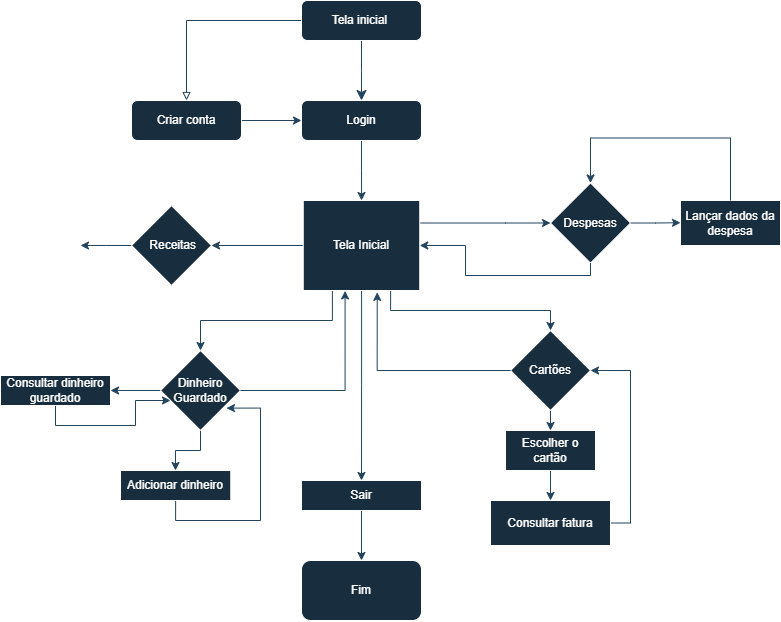

The diagram above was exported from draw.io. Its source (the exported page's mxGraphModel, read from the mxfile embedded in the PNG):
<mxGraphModel dx="1195" dy="620" grid="1" gridSize="10" guides="1" tooltips="1" connect="1" arrows="1" fold="1" page="1" pageScale="1" pageWidth="827" pageHeight="1169" math="0" shadow="0">
  <root>
    <mxCell id="WIyWlLk6GJQsqaUBKTNV-0" />
    <mxCell id="WIyWlLk6GJQsqaUBKTNV-1" parent="WIyWlLk6GJQsqaUBKTNV-0" />
    <mxCell id="WIyWlLk6GJQsqaUBKTNV-2" value="" style="rounded=0;html=1;jettySize=auto;orthogonalLoop=1;fontSize=11;endArrow=classic;endFill=1;endSize=8;strokeWidth=1;shadow=0;labelBackgroundColor=none;edgeStyle=orthogonalEdgeStyle;strokeColor=#23445D;fontColor=default;" parent="WIyWlLk6GJQsqaUBKTNV-1" source="WIyWlLk6GJQsqaUBKTNV-3" edge="1">
      <mxGeometry relative="1" as="geometry">
        <mxPoint x="411" y="110" as="targetPoint" />
        <Array as="points">
          <mxPoint x="411" y="80" />
          <mxPoint x="411" y="80" />
        </Array>
      </mxGeometry>
    </mxCell>
    <mxCell id="H4Bvnpqo0JzP5JVsTFE0-6" style="edgeStyle=orthogonalEdgeStyle;rounded=0;orthogonalLoop=1;jettySize=auto;html=1;endArrow=block;endFill=0;entryX=0.5;entryY=0;entryDx=0;entryDy=0;labelBackgroundColor=none;strokeColor=#23445D;fontColor=default;" edge="1" parent="WIyWlLk6GJQsqaUBKTNV-1" source="WIyWlLk6GJQsqaUBKTNV-3" target="H4Bvnpqo0JzP5JVsTFE0-3">
      <mxGeometry relative="1" as="geometry">
        <mxPoint x="220.99999999999977" y="30" as="targetPoint" />
      </mxGeometry>
    </mxCell>
    <mxCell id="WIyWlLk6GJQsqaUBKTNV-3" value="Tela inicial&amp;nbsp;" style="rounded=1;whiteSpace=wrap;html=1;fontSize=12;glass=0;strokeWidth=1;shadow=0;labelBackgroundColor=none;fillColor=#182E3E;strokeColor=#FFFFFF;fontColor=#FFFFFF;" parent="WIyWlLk6GJQsqaUBKTNV-1" vertex="1">
      <mxGeometry x="351" y="10" width="120" height="40" as="geometry" />
    </mxCell>
    <mxCell id="H4Bvnpqo0JzP5JVsTFE0-7" style="edgeStyle=orthogonalEdgeStyle;rounded=0;orthogonalLoop=1;jettySize=auto;html=1;entryX=0;entryY=0.5;entryDx=0;entryDy=0;endArrow=classic;endFill=1;labelBackgroundColor=none;strokeColor=#23445D;fontColor=default;" edge="1" parent="WIyWlLk6GJQsqaUBKTNV-1" source="H4Bvnpqo0JzP5JVsTFE0-3" target="H4Bvnpqo0JzP5JVsTFE0-4">
      <mxGeometry relative="1" as="geometry" />
    </mxCell>
    <mxCell id="H4Bvnpqo0JzP5JVsTFE0-3" value="Criar conta" style="rounded=1;whiteSpace=wrap;html=1;labelBackgroundColor=none;fillColor=#182E3E;strokeColor=#FFFFFF;fontColor=#FFFFFF;" vertex="1" parent="WIyWlLk6GJQsqaUBKTNV-1">
      <mxGeometry x="181" y="110" width="110" height="40" as="geometry" />
    </mxCell>
    <mxCell id="H4Bvnpqo0JzP5JVsTFE0-20" style="edgeStyle=orthogonalEdgeStyle;rounded=0;orthogonalLoop=1;jettySize=auto;html=1;labelBackgroundColor=none;strokeColor=#23445D;fontColor=default;" edge="1" parent="WIyWlLk6GJQsqaUBKTNV-1" source="H4Bvnpqo0JzP5JVsTFE0-4" target="H4Bvnpqo0JzP5JVsTFE0-21">
      <mxGeometry relative="1" as="geometry">
        <mxPoint x="375" y="230" as="targetPoint" />
      </mxGeometry>
    </mxCell>
    <mxCell id="H4Bvnpqo0JzP5JVsTFE0-4" value="Login" style="rounded=1;whiteSpace=wrap;html=1;labelBackgroundColor=none;fillColor=#182E3E;strokeColor=#FFFFFF;fontColor=#FFFFFF;" vertex="1" parent="WIyWlLk6GJQsqaUBKTNV-1">
      <mxGeometry x="351" y="110" width="120" height="40" as="geometry" />
    </mxCell>
    <mxCell id="H4Bvnpqo0JzP5JVsTFE0-26" style="edgeStyle=orthogonalEdgeStyle;rounded=0;orthogonalLoop=1;jettySize=auto;html=1;entryX=0;entryY=0.5;entryDx=0;entryDy=0;labelBackgroundColor=none;strokeColor=#23445D;fontColor=default;" edge="1" parent="WIyWlLk6GJQsqaUBKTNV-1" source="H4Bvnpqo0JzP5JVsTFE0-21" target="H4Bvnpqo0JzP5JVsTFE0-27">
      <mxGeometry relative="1" as="geometry">
        <mxPoint x="520" y="255" as="targetPoint" />
        <Array as="points">
          <mxPoint x="555" y="233" />
        </Array>
      </mxGeometry>
    </mxCell>
    <mxCell id="H4Bvnpqo0JzP5JVsTFE0-30" style="edgeStyle=orthogonalEdgeStyle;rounded=0;orthogonalLoop=1;jettySize=auto;html=1;entryX=1;entryY=0.5;entryDx=0;entryDy=0;labelBackgroundColor=none;strokeColor=#23445D;fontColor=default;" edge="1" parent="WIyWlLk6GJQsqaUBKTNV-1" source="H4Bvnpqo0JzP5JVsTFE0-21" target="H4Bvnpqo0JzP5JVsTFE0-23">
      <mxGeometry relative="1" as="geometry" />
    </mxCell>
    <mxCell id="H4Bvnpqo0JzP5JVsTFE0-31" style="edgeStyle=orthogonalEdgeStyle;rounded=0;orthogonalLoop=1;jettySize=auto;html=1;exitX=0.25;exitY=1;exitDx=0;exitDy=0;labelBackgroundColor=none;strokeColor=#23445D;fontColor=default;" edge="1" parent="WIyWlLk6GJQsqaUBKTNV-1" source="H4Bvnpqo0JzP5JVsTFE0-21" target="H4Bvnpqo0JzP5JVsTFE0-32">
      <mxGeometry relative="1" as="geometry">
        <mxPoint x="330" y="380" as="targetPoint" />
      </mxGeometry>
    </mxCell>
    <mxCell id="H4Bvnpqo0JzP5JVsTFE0-33" style="edgeStyle=orthogonalEdgeStyle;rounded=0;orthogonalLoop=1;jettySize=auto;html=1;exitX=0.75;exitY=1;exitDx=0;exitDy=0;labelBackgroundColor=none;strokeColor=#23445D;fontColor=default;" edge="1" parent="WIyWlLk6GJQsqaUBKTNV-1" source="H4Bvnpqo0JzP5JVsTFE0-21" target="H4Bvnpqo0JzP5JVsTFE0-34">
      <mxGeometry relative="1" as="geometry">
        <mxPoint x="540" y="350" as="targetPoint" />
      </mxGeometry>
    </mxCell>
    <mxCell id="H4Bvnpqo0JzP5JVsTFE0-54" style="edgeStyle=orthogonalEdgeStyle;rounded=0;orthogonalLoop=1;jettySize=auto;html=1;labelBackgroundColor=none;strokeColor=#23445D;fontColor=default;" edge="1" parent="WIyWlLk6GJQsqaUBKTNV-1" source="H4Bvnpqo0JzP5JVsTFE0-21" target="H4Bvnpqo0JzP5JVsTFE0-55">
      <mxGeometry relative="1" as="geometry">
        <mxPoint x="410" y="580" as="targetPoint" />
      </mxGeometry>
    </mxCell>
    <mxCell id="H4Bvnpqo0JzP5JVsTFE0-21" value="Tela Inicial" style="rounded=0;whiteSpace=wrap;html=1;labelBackgroundColor=none;fillColor=#182E3E;strokeColor=#FFFFFF;fontColor=#FFFFFF;" vertex="1" parent="WIyWlLk6GJQsqaUBKTNV-1">
      <mxGeometry x="352.75" y="210" width="116.5" height="90" as="geometry" />
    </mxCell>
    <mxCell id="H4Bvnpqo0JzP5JVsTFE0-28" style="edgeStyle=orthogonalEdgeStyle;rounded=0;orthogonalLoop=1;jettySize=auto;html=1;exitX=0;exitY=0.5;exitDx=0;exitDy=0;entryX=1;entryY=0.5;entryDx=0;entryDy=0;labelBackgroundColor=none;strokeColor=#23445D;fontColor=default;" edge="1" parent="WIyWlLk6GJQsqaUBKTNV-1" source="H4Bvnpqo0JzP5JVsTFE0-23">
      <mxGeometry relative="1" as="geometry">
        <mxPoint x="130" y="255" as="targetPoint" />
      </mxGeometry>
    </mxCell>
    <mxCell id="H4Bvnpqo0JzP5JVsTFE0-23" value="&amp;nbsp;Receitas" style="rhombus;whiteSpace=wrap;html=1;labelBackgroundColor=none;fillColor=#182E3E;strokeColor=#FFFFFF;fontColor=#FFFFFF;" vertex="1" parent="WIyWlLk6GJQsqaUBKTNV-1">
      <mxGeometry x="181" y="215" width="80" height="80" as="geometry" />
    </mxCell>
    <mxCell id="H4Bvnpqo0JzP5JVsTFE0-35" style="edgeStyle=orthogonalEdgeStyle;rounded=0;orthogonalLoop=1;jettySize=auto;html=1;exitX=1;exitY=0.5;exitDx=0;exitDy=0;labelBackgroundColor=none;strokeColor=#23445D;fontColor=default;" edge="1" parent="WIyWlLk6GJQsqaUBKTNV-1" source="H4Bvnpqo0JzP5JVsTFE0-27">
      <mxGeometry relative="1" as="geometry">
        <mxPoint x="730" y="232.21428571428578" as="targetPoint" />
      </mxGeometry>
    </mxCell>
    <mxCell id="H4Bvnpqo0JzP5JVsTFE0-27" value="Despesas" style="rhombus;whiteSpace=wrap;html=1;labelBackgroundColor=none;fillColor=#182E3E;strokeColor=#FFFFFF;fontColor=#FFFFFF;" vertex="1" parent="WIyWlLk6GJQsqaUBKTNV-1">
      <mxGeometry x="600" y="192.5" width="80" height="80" as="geometry" />
    </mxCell>
    <mxCell id="H4Bvnpqo0JzP5JVsTFE0-42" style="edgeStyle=orthogonalEdgeStyle;rounded=0;orthogonalLoop=1;jettySize=auto;html=1;exitX=0.5;exitY=1;exitDx=0;exitDy=0;labelBackgroundColor=none;strokeColor=#23445D;fontColor=default;" edge="1" parent="WIyWlLk6GJQsqaUBKTNV-1" source="H4Bvnpqo0JzP5JVsTFE0-32" target="H4Bvnpqo0JzP5JVsTFE0-43">
      <mxGeometry relative="1" as="geometry">
        <mxPoint x="250.28571428571445" y="480" as="targetPoint" />
        <Array as="points">
          <mxPoint x="250" y="460" />
          <mxPoint x="225" y="460" />
        </Array>
      </mxGeometry>
    </mxCell>
    <mxCell id="H4Bvnpqo0JzP5JVsTFE0-44" style="edgeStyle=orthogonalEdgeStyle;rounded=0;orthogonalLoop=1;jettySize=auto;html=1;labelBackgroundColor=none;strokeColor=#23445D;fontColor=default;" edge="1" parent="WIyWlLk6GJQsqaUBKTNV-1" source="H4Bvnpqo0JzP5JVsTFE0-32" target="H4Bvnpqo0JzP5JVsTFE0-45">
      <mxGeometry relative="1" as="geometry">
        <mxPoint x="150" y="400" as="targetPoint" />
      </mxGeometry>
    </mxCell>
    <mxCell id="H4Bvnpqo0JzP5JVsTFE0-32" value="Dinheiro Guardado" style="rhombus;whiteSpace=wrap;html=1;labelBackgroundColor=none;fillColor=#182E3E;strokeColor=#FFFFFF;fontColor=#FFFFFF;" vertex="1" parent="WIyWlLk6GJQsqaUBKTNV-1">
      <mxGeometry x="210" y="360" width="80" height="80" as="geometry" />
    </mxCell>
    <mxCell id="H4Bvnpqo0JzP5JVsTFE0-38" style="edgeStyle=orthogonalEdgeStyle;rounded=0;orthogonalLoop=1;jettySize=auto;html=1;exitX=0.5;exitY=1;exitDx=0;exitDy=0;entryX=0.5;entryY=0;entryDx=0;entryDy=0;labelBackgroundColor=none;strokeColor=#23445D;fontColor=default;" edge="1" parent="WIyWlLk6GJQsqaUBKTNV-1" source="H4Bvnpqo0JzP5JVsTFE0-34" target="H4Bvnpqo0JzP5JVsTFE0-37">
      <mxGeometry relative="1" as="geometry" />
    </mxCell>
    <mxCell id="H4Bvnpqo0JzP5JVsTFE0-34" value="Cartões" style="rhombus;whiteSpace=wrap;html=1;labelBackgroundColor=none;fillColor=#182E3E;strokeColor=#FFFFFF;fontColor=#FFFFFF;" vertex="1" parent="WIyWlLk6GJQsqaUBKTNV-1">
      <mxGeometry x="560" y="340" width="80" height="80" as="geometry" />
    </mxCell>
    <mxCell id="H4Bvnpqo0JzP5JVsTFE0-39" style="edgeStyle=orthogonalEdgeStyle;rounded=0;orthogonalLoop=1;jettySize=auto;html=1;exitX=0.5;exitY=1;exitDx=0;exitDy=0;labelBackgroundColor=none;strokeColor=#23445D;fontColor=default;" edge="1" parent="WIyWlLk6GJQsqaUBKTNV-1" source="H4Bvnpqo0JzP5JVsTFE0-37" target="H4Bvnpqo0JzP5JVsTFE0-40">
      <mxGeometry relative="1" as="geometry">
        <mxPoint x="600.2857142857144" y="530" as="targetPoint" />
      </mxGeometry>
    </mxCell>
    <mxCell id="H4Bvnpqo0JzP5JVsTFE0-37" value="Escolher o cartão" style="rounded=0;whiteSpace=wrap;html=1;labelBackgroundColor=none;fillColor=#182E3E;strokeColor=#FFFFFF;fontColor=#FFFFFF;" vertex="1" parent="WIyWlLk6GJQsqaUBKTNV-1">
      <mxGeometry x="555" y="440" width="90" height="40" as="geometry" />
    </mxCell>
    <mxCell id="H4Bvnpqo0JzP5JVsTFE0-53" style="edgeStyle=orthogonalEdgeStyle;rounded=0;orthogonalLoop=1;jettySize=auto;html=1;entryX=1;entryY=0.5;entryDx=0;entryDy=0;labelBackgroundColor=none;strokeColor=#23445D;fontColor=default;" edge="1" parent="WIyWlLk6GJQsqaUBKTNV-1" source="H4Bvnpqo0JzP5JVsTFE0-40" target="H4Bvnpqo0JzP5JVsTFE0-34">
      <mxGeometry relative="1" as="geometry">
        <Array as="points">
          <mxPoint x="680" y="533" />
          <mxPoint x="680" y="380" />
        </Array>
      </mxGeometry>
    </mxCell>
    <mxCell id="H4Bvnpqo0JzP5JVsTFE0-40" value="Consultar fatura" style="rounded=0;whiteSpace=wrap;html=1;labelBackgroundColor=none;fillColor=#182E3E;strokeColor=#FFFFFF;fontColor=#FFFFFF;" vertex="1" parent="WIyWlLk6GJQsqaUBKTNV-1">
      <mxGeometry x="540" y="510" width="120" height="45" as="geometry" />
    </mxCell>
    <mxCell id="H4Bvnpqo0JzP5JVsTFE0-48" style="edgeStyle=orthogonalEdgeStyle;rounded=0;orthogonalLoop=1;jettySize=auto;html=1;exitX=0.5;exitY=1;exitDx=0;exitDy=0;entryX=0.825;entryY=0.72;entryDx=0;entryDy=0;entryPerimeter=0;labelBackgroundColor=none;strokeColor=#23445D;fontColor=default;" edge="1" parent="WIyWlLk6GJQsqaUBKTNV-1" source="H4Bvnpqo0JzP5JVsTFE0-43" target="H4Bvnpqo0JzP5JVsTFE0-32">
      <mxGeometry relative="1" as="geometry">
        <mxPoint x="170" y="560" as="targetPoint" />
        <Array as="points">
          <mxPoint x="225" y="530" />
          <mxPoint x="310" y="530" />
          <mxPoint x="310" y="418" />
        </Array>
      </mxGeometry>
    </mxCell>
    <mxCell id="H4Bvnpqo0JzP5JVsTFE0-43" value="Adicionar dinheiro" style="rounded=0;whiteSpace=wrap;html=1;labelBackgroundColor=none;fillColor=#182E3E;strokeColor=#FFFFFF;fontColor=#FFFFFF;" vertex="1" parent="WIyWlLk6GJQsqaUBKTNV-1">
      <mxGeometry x="170" y="480" width="110.29" height="30" as="geometry" />
    </mxCell>
    <mxCell id="H4Bvnpqo0JzP5JVsTFE0-49" style="edgeStyle=orthogonalEdgeStyle;rounded=0;orthogonalLoop=1;jettySize=auto;html=1;exitX=0.5;exitY=1;exitDx=0;exitDy=0;labelBackgroundColor=none;strokeColor=#23445D;fontColor=default;" edge="1" parent="WIyWlLk6GJQsqaUBKTNV-1" source="H4Bvnpqo0JzP5JVsTFE0-45" target="H4Bvnpqo0JzP5JVsTFE0-32">
      <mxGeometry relative="1" as="geometry">
        <Array as="points">
          <mxPoint x="105" y="435" />
          <mxPoint x="185" y="435" />
          <mxPoint x="185" y="410" />
        </Array>
      </mxGeometry>
    </mxCell>
    <mxCell id="H4Bvnpqo0JzP5JVsTFE0-45" value="Consultar dinheiro guardado" style="rounded=0;whiteSpace=wrap;html=1;labelBackgroundColor=none;fillColor=#182E3E;strokeColor=#FFFFFF;fontColor=#FFFFFF;" vertex="1" parent="WIyWlLk6GJQsqaUBKTNV-1">
      <mxGeometry x="50" y="385" width="110" height="30" as="geometry" />
    </mxCell>
    <mxCell id="H4Bvnpqo0JzP5JVsTFE0-50" style="edgeStyle=orthogonalEdgeStyle;rounded=0;orthogonalLoop=1;jettySize=auto;html=1;exitX=1;exitY=0.5;exitDx=0;exitDy=0;entryX=0.359;entryY=1.005;entryDx=0;entryDy=0;entryPerimeter=0;labelBackgroundColor=none;strokeColor=#23445D;fontColor=default;" edge="1" parent="WIyWlLk6GJQsqaUBKTNV-1" source="H4Bvnpqo0JzP5JVsTFE0-32" target="H4Bvnpqo0JzP5JVsTFE0-21">
      <mxGeometry relative="1" as="geometry" />
    </mxCell>
    <mxCell id="H4Bvnpqo0JzP5JVsTFE0-52" style="edgeStyle=orthogonalEdgeStyle;rounded=0;orthogonalLoop=1;jettySize=auto;html=1;entryX=0.635;entryY=1.021;entryDx=0;entryDy=0;entryPerimeter=0;labelBackgroundColor=none;strokeColor=#23445D;fontColor=default;" edge="1" parent="WIyWlLk6GJQsqaUBKTNV-1" source="H4Bvnpqo0JzP5JVsTFE0-34" target="H4Bvnpqo0JzP5JVsTFE0-21">
      <mxGeometry relative="1" as="geometry" />
    </mxCell>
    <mxCell id="H4Bvnpqo0JzP5JVsTFE0-57" style="edgeStyle=orthogonalEdgeStyle;rounded=0;orthogonalLoop=1;jettySize=auto;html=1;entryX=0.5;entryY=0;entryDx=0;entryDy=0;labelBackgroundColor=none;strokeColor=#23445D;fontColor=default;" edge="1" parent="WIyWlLk6GJQsqaUBKTNV-1" source="H4Bvnpqo0JzP5JVsTFE0-55" target="H4Bvnpqo0JzP5JVsTFE0-56">
      <mxGeometry relative="1" as="geometry" />
    </mxCell>
    <mxCell id="H4Bvnpqo0JzP5JVsTFE0-55" value="Sair" style="rounded=0;whiteSpace=wrap;html=1;labelBackgroundColor=none;fillColor=#182E3E;strokeColor=#FFFFFF;fontColor=#FFFFFF;" vertex="1" parent="WIyWlLk6GJQsqaUBKTNV-1">
      <mxGeometry x="351" y="490" width="120" height="30" as="geometry" />
    </mxCell>
    <mxCell id="H4Bvnpqo0JzP5JVsTFE0-56" value="Fim" style="rounded=1;whiteSpace=wrap;html=1;labelBackgroundColor=none;fillColor=#182E3E;strokeColor=#FFFFFF;fontColor=#FFFFFF;" vertex="1" parent="WIyWlLk6GJQsqaUBKTNV-1">
      <mxGeometry x="351" y="570" width="120" height="60" as="geometry" />
    </mxCell>
    <mxCell id="H4Bvnpqo0JzP5JVsTFE0-58" value="Lançar dados da despesa" style="rounded=0;whiteSpace=wrap;html=1;labelBackgroundColor=none;fillColor=#182E3E;strokeColor=#FFFFFF;fontColor=#FFFFFF;" vertex="1" parent="WIyWlLk6GJQsqaUBKTNV-1">
      <mxGeometry x="730" y="210" width="100" height="45" as="geometry" />
    </mxCell>
    <mxCell id="H4Bvnpqo0JzP5JVsTFE0-60" style="edgeStyle=orthogonalEdgeStyle;rounded=0;orthogonalLoop=1;jettySize=auto;html=1;entryX=0.5;entryY=0;entryDx=0;entryDy=0;labelBackgroundColor=none;strokeColor=#23445D;fontColor=default;" edge="1" parent="WIyWlLk6GJQsqaUBKTNV-1" source="H4Bvnpqo0JzP5JVsTFE0-58" target="H4Bvnpqo0JzP5JVsTFE0-27">
      <mxGeometry relative="1" as="geometry">
        <mxPoint x="620" y="157.5" as="targetPoint" />
        <Array as="points">
          <mxPoint x="780" y="147.5" />
          <mxPoint x="640" y="147.5" />
        </Array>
      </mxGeometry>
    </mxCell>
    <mxCell id="H4Bvnpqo0JzP5JVsTFE0-61" style="edgeStyle=orthogonalEdgeStyle;rounded=0;orthogonalLoop=1;jettySize=auto;html=1;exitX=0.5;exitY=1;exitDx=0;exitDy=0;entryX=1;entryY=0.5;entryDx=0;entryDy=0;labelBackgroundColor=none;strokeColor=#23445D;fontColor=default;" edge="1" parent="WIyWlLk6GJQsqaUBKTNV-1" source="H4Bvnpqo0JzP5JVsTFE0-27" target="H4Bvnpqo0JzP5JVsTFE0-21">
      <mxGeometry relative="1" as="geometry">
        <mxPoint x="685.05" y="277.04" as="sourcePoint" />
        <mxPoint x="514.999" y="272.50000000000006" as="targetPoint" />
        <Array as="points">
          <mxPoint x="640" y="285" />
          <mxPoint x="515" y="285" />
          <mxPoint x="515" y="255" />
        </Array>
      </mxGeometry>
    </mxCell>
  </root>
</mxGraphModel>